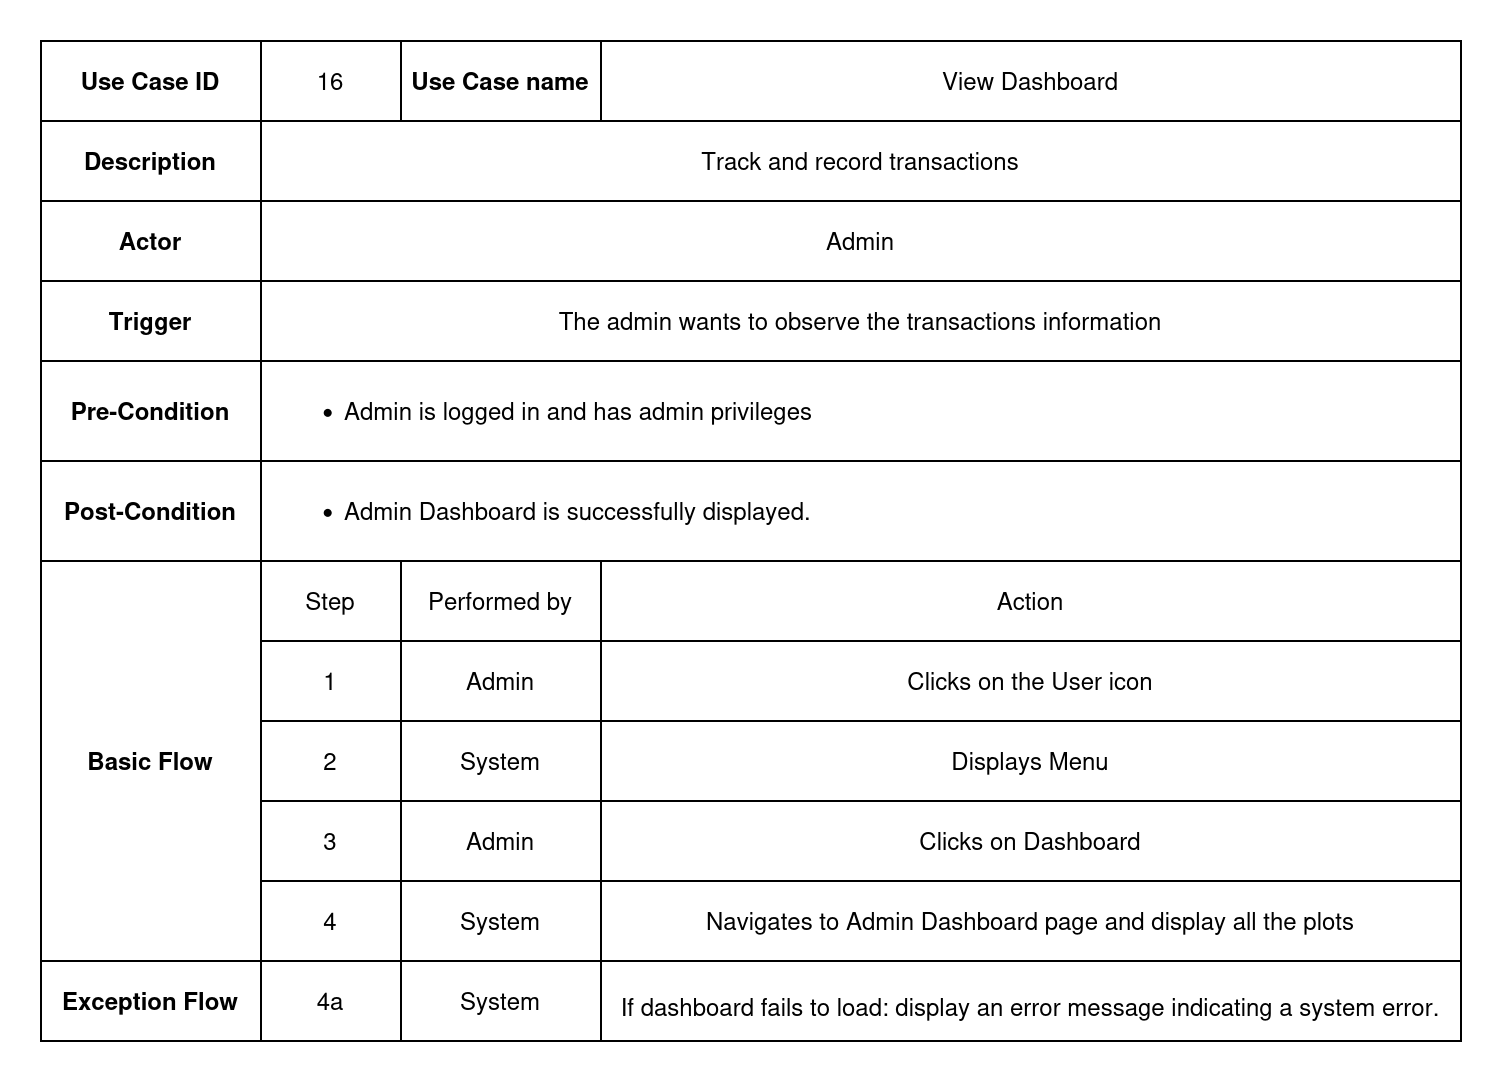

The diagram above was exported from draw.io. Its source (the exported page's mxGraphModel, read from the mxfile embedded in the PNG):
<mxGraphModel dx="992" dy="593" grid="1" gridSize="10" guides="1" tooltips="1" connect="1" arrows="1" fold="1" page="1" pageScale="1" pageWidth="850" pageHeight="1100" math="0" shadow="0">
  <root>
    <mxCell id="0" />
    <mxCell id="1" parent="0" />
    <mxCell id="bOydSgZBLQBoUM40e2X1-82" value="" style="shape=table;startSize=0;container=1;collapsible=0;childLayout=tableLayout;labelBackgroundColor=none;" parent="1" vertex="1">
      <mxGeometry x="700" y="30" width="709.9999999999995" height="500.0000000000018" as="geometry" />
    </mxCell>
    <mxCell id="bOydSgZBLQBoUM40e2X1-83" value="" style="shape=tableRow;horizontal=0;startSize=0;swimlaneHead=0;swimlaneBody=0;top=0;left=0;bottom=0;right=0;collapsible=0;dropTarget=0;fillColor=none;points=[[0,0.5],[1,0.5]];portConstraint=eastwest;labelBackgroundColor=none;" parent="bOydSgZBLQBoUM40e2X1-82" vertex="1">
      <mxGeometry width="709.9999999999995" height="40" as="geometry" />
    </mxCell>
    <mxCell id="bOydSgZBLQBoUM40e2X1-84" value="Use Case ID" style="shape=partialRectangle;html=1;whiteSpace=wrap;connectable=0;overflow=hidden;fillColor=none;top=0;left=0;bottom=0;right=0;pointerEvents=1;fontStyle=1;labelBackgroundColor=none;" parent="bOydSgZBLQBoUM40e2X1-83" vertex="1">
      <mxGeometry width="110" height="40" as="geometry">
        <mxRectangle width="110" height="40" as="alternateBounds" />
      </mxGeometry>
    </mxCell>
    <mxCell id="bOydSgZBLQBoUM40e2X1-85" value="16" style="shape=partialRectangle;html=1;whiteSpace=wrap;connectable=0;overflow=hidden;fillColor=none;top=0;left=0;bottom=0;right=0;pointerEvents=1;labelBackgroundColor=none;" parent="bOydSgZBLQBoUM40e2X1-83" vertex="1">
      <mxGeometry x="110" width="70" height="40" as="geometry">
        <mxRectangle width="70" height="40" as="alternateBounds" />
      </mxGeometry>
    </mxCell>
    <mxCell id="bOydSgZBLQBoUM40e2X1-86" value="Use Case name" style="shape=partialRectangle;html=1;whiteSpace=wrap;connectable=0;overflow=hidden;fillColor=none;top=0;left=0;bottom=0;right=0;pointerEvents=1;fontStyle=1;labelBackgroundColor=none;" parent="bOydSgZBLQBoUM40e2X1-83" vertex="1">
      <mxGeometry x="180" width="100" height="40" as="geometry">
        <mxRectangle width="100" height="40" as="alternateBounds" />
      </mxGeometry>
    </mxCell>
    <mxCell id="bOydSgZBLQBoUM40e2X1-87" value="View Dashboard" style="shape=partialRectangle;html=1;whiteSpace=wrap;connectable=0;overflow=hidden;fillColor=none;top=0;left=0;bottom=0;right=0;pointerEvents=1;labelBackgroundColor=none;" parent="bOydSgZBLQBoUM40e2X1-83" vertex="1">
      <mxGeometry x="280" width="430" height="40" as="geometry">
        <mxRectangle width="430" height="40" as="alternateBounds" />
      </mxGeometry>
    </mxCell>
    <mxCell id="bOydSgZBLQBoUM40e2X1-88" style="shape=tableRow;horizontal=0;startSize=0;swimlaneHead=0;swimlaneBody=0;top=0;left=0;bottom=0;right=0;collapsible=0;dropTarget=0;fillColor=none;points=[[0,0.5],[1,0.5]];portConstraint=eastwest;align=left;labelBackgroundColor=none;" parent="bOydSgZBLQBoUM40e2X1-82" vertex="1">
      <mxGeometry y="40" width="709.9999999999995" height="40" as="geometry" />
    </mxCell>
    <mxCell id="bOydSgZBLQBoUM40e2X1-89" value="Description" style="shape=partialRectangle;html=1;whiteSpace=wrap;connectable=0;overflow=hidden;fillColor=none;top=0;left=0;bottom=0;right=0;pointerEvents=1;fontStyle=1;labelBackgroundColor=none;" parent="bOydSgZBLQBoUM40e2X1-88" vertex="1">
      <mxGeometry width="110" height="40" as="geometry">
        <mxRectangle width="110" height="40" as="alternateBounds" />
      </mxGeometry>
    </mxCell>
    <mxCell id="bOydSgZBLQBoUM40e2X1-90" value="&lt;div align=&quot;center&quot;&gt;Track and record transactions&lt;/div&gt;" style="shape=partialRectangle;html=1;whiteSpace=wrap;connectable=0;overflow=hidden;fillColor=none;top=0;left=0;bottom=0;right=0;pointerEvents=1;rowspan=1;colspan=3;align=center;spacingLeft=0;spacing=2;spacingRight=0;spacingBottom=0;spacingTop=0;labelBackgroundColor=none;" parent="bOydSgZBLQBoUM40e2X1-88" vertex="1">
      <mxGeometry x="110" width="600" height="40" as="geometry">
        <mxRectangle width="70" height="40" as="alternateBounds" />
      </mxGeometry>
    </mxCell>
    <mxCell id="bOydSgZBLQBoUM40e2X1-93" value="" style="shape=tableRow;horizontal=0;startSize=0;swimlaneHead=0;swimlaneBody=0;top=0;left=0;bottom=0;right=0;collapsible=0;dropTarget=0;fillColor=none;points=[[0,0.5],[1,0.5]];portConstraint=eastwest;labelBackgroundColor=none;" parent="bOydSgZBLQBoUM40e2X1-82" vertex="1">
      <mxGeometry y="80" width="709.9999999999995" height="40" as="geometry" />
    </mxCell>
    <mxCell id="bOydSgZBLQBoUM40e2X1-94" value="Actor" style="shape=partialRectangle;html=1;whiteSpace=wrap;connectable=0;overflow=hidden;fillColor=none;top=0;left=0;bottom=0;right=0;pointerEvents=1;fontStyle=1;labelBackgroundColor=none;" parent="bOydSgZBLQBoUM40e2X1-93" vertex="1">
      <mxGeometry width="110" height="40" as="geometry">
        <mxRectangle width="110" height="40" as="alternateBounds" />
      </mxGeometry>
    </mxCell>
    <mxCell id="bOydSgZBLQBoUM40e2X1-95" value="&lt;div align=&quot;center&quot;&gt;Admin&lt;/div&gt;" style="shape=partialRectangle;html=1;whiteSpace=wrap;connectable=0;overflow=hidden;fillColor=none;top=0;left=0;bottom=0;right=0;pointerEvents=1;rowspan=1;colspan=3;align=center;spacingLeft=0;spacing=2;spacingRight=0;spacingBottom=0;spacingTop=0;labelBackgroundColor=none;" parent="bOydSgZBLQBoUM40e2X1-93" vertex="1">
      <mxGeometry x="110" width="600" height="40" as="geometry">
        <mxRectangle width="70" height="40" as="alternateBounds" />
      </mxGeometry>
    </mxCell>
    <mxCell id="bOydSgZBLQBoUM40e2X1-98" style="shape=tableRow;horizontal=0;startSize=0;swimlaneHead=0;swimlaneBody=0;top=0;left=0;bottom=0;right=0;collapsible=0;dropTarget=0;fillColor=none;points=[[0,0.5],[1,0.5]];portConstraint=eastwest;labelBackgroundColor=none;" parent="bOydSgZBLQBoUM40e2X1-82" vertex="1">
      <mxGeometry y="120" width="709.9999999999995" height="40" as="geometry" />
    </mxCell>
    <mxCell id="bOydSgZBLQBoUM40e2X1-99" value="Trigger" style="shape=partialRectangle;html=1;whiteSpace=wrap;connectable=0;overflow=hidden;fillColor=none;top=0;left=0;bottom=0;right=0;pointerEvents=1;fontStyle=1;labelBackgroundColor=none;" parent="bOydSgZBLQBoUM40e2X1-98" vertex="1">
      <mxGeometry width="110" height="40" as="geometry">
        <mxRectangle width="110" height="40" as="alternateBounds" />
      </mxGeometry>
    </mxCell>
    <mxCell id="bOydSgZBLQBoUM40e2X1-100" value="The admin wants to observe the transactions information" style="shape=partialRectangle;html=1;whiteSpace=wrap;connectable=0;overflow=hidden;fillColor=none;top=0;left=0;bottom=0;right=0;pointerEvents=1;rowspan=1;colspan=3;align=center;spacingLeft=0;spacing=2;spacingRight=0;spacingBottom=0;spacingTop=0;labelBackgroundColor=none;" parent="bOydSgZBLQBoUM40e2X1-98" vertex="1">
      <mxGeometry x="110" width="600" height="40" as="geometry">
        <mxRectangle width="70" height="40" as="alternateBounds" />
      </mxGeometry>
    </mxCell>
    <mxCell id="bOydSgZBLQBoUM40e2X1-103" value="" style="shape=tableRow;horizontal=0;startSize=0;swimlaneHead=0;swimlaneBody=0;top=0;left=0;bottom=0;right=0;collapsible=0;dropTarget=0;fillColor=none;points=[[0,0.5],[1,0.5]];portConstraint=eastwest;labelBackgroundColor=none;" parent="bOydSgZBLQBoUM40e2X1-82" vertex="1">
      <mxGeometry y="160" width="709.9999999999995" height="50" as="geometry" />
    </mxCell>
    <mxCell id="bOydSgZBLQBoUM40e2X1-104" value="Pre-Condition" style="shape=partialRectangle;html=1;whiteSpace=wrap;connectable=0;overflow=hidden;fillColor=none;top=0;left=0;bottom=0;right=0;pointerEvents=1;fontStyle=1;labelBackgroundColor=none;" parent="bOydSgZBLQBoUM40e2X1-103" vertex="1">
      <mxGeometry width="110" height="50" as="geometry">
        <mxRectangle width="110" height="50" as="alternateBounds" />
      </mxGeometry>
    </mxCell>
    <mxCell id="bOydSgZBLQBoUM40e2X1-105" value="&lt;ul&gt;&lt;li&gt;Admin is logged in and has admin privileges&lt;/li&gt;&lt;/ul&gt;" style="shape=partialRectangle;html=1;whiteSpace=wrap;connectable=0;overflow=hidden;fillColor=none;top=0;left=0;bottom=0;right=0;pointerEvents=1;rowspan=1;colspan=3;align=left;spacingLeft=0;spacing=2;spacingRight=0;spacingBottom=0;spacingTop=0;labelBackgroundColor=none;" parent="bOydSgZBLQBoUM40e2X1-103" vertex="1">
      <mxGeometry x="110" width="600" height="50" as="geometry">
        <mxRectangle width="70" height="50" as="alternateBounds" />
      </mxGeometry>
    </mxCell>
    <mxCell id="bOydSgZBLQBoUM40e2X1-108" style="shape=tableRow;horizontal=0;startSize=0;swimlaneHead=0;swimlaneBody=0;top=0;left=0;bottom=0;right=0;collapsible=0;dropTarget=0;fillColor=none;points=[[0,0.5],[1,0.5]];portConstraint=eastwest;labelBackgroundColor=none;" parent="bOydSgZBLQBoUM40e2X1-82" vertex="1">
      <mxGeometry y="210" width="709.9999999999995" height="50" as="geometry" />
    </mxCell>
    <mxCell id="bOydSgZBLQBoUM40e2X1-109" value="&lt;div&gt;Post-Condition&lt;/div&gt;" style="shape=partialRectangle;html=1;whiteSpace=wrap;connectable=0;overflow=hidden;fillColor=none;top=0;left=0;bottom=0;right=0;pointerEvents=1;fontStyle=1;labelBackgroundColor=none;" parent="bOydSgZBLQBoUM40e2X1-108" vertex="1">
      <mxGeometry width="110" height="50" as="geometry">
        <mxRectangle width="110" height="50" as="alternateBounds" />
      </mxGeometry>
    </mxCell>
    <mxCell id="bOydSgZBLQBoUM40e2X1-110" value="&lt;div style=&quot;line-height: 160%;&quot;&gt;&lt;ul&gt;&lt;li&gt;Admin Dashboard is successfully displayed.&lt;/li&gt;&lt;/ul&gt;&lt;/div&gt;" style="shape=partialRectangle;html=1;whiteSpace=wrap;connectable=0;overflow=hidden;fillColor=none;top=0;left=0;bottom=0;right=0;pointerEvents=1;rowspan=1;colspan=3;align=left;spacingLeft=0;spacing=2;labelBackgroundColor=none;" parent="bOydSgZBLQBoUM40e2X1-108" vertex="1">
      <mxGeometry x="110" width="600" height="50" as="geometry">
        <mxRectangle width="70" height="50" as="alternateBounds" />
      </mxGeometry>
    </mxCell>
    <mxCell id="bOydSgZBLQBoUM40e2X1-113" value="" style="shape=tableRow;horizontal=0;startSize=0;swimlaneHead=0;swimlaneBody=0;top=0;left=0;bottom=0;right=0;collapsible=0;dropTarget=0;fillColor=none;points=[[0,0.5],[1,0.5]];portConstraint=eastwest;labelBackgroundColor=none;" parent="bOydSgZBLQBoUM40e2X1-82" vertex="1">
      <mxGeometry y="260" width="709.9999999999995" height="40" as="geometry" />
    </mxCell>
    <mxCell id="bOydSgZBLQBoUM40e2X1-114" value="Basic Flow" style="shape=partialRectangle;html=1;whiteSpace=wrap;connectable=0;overflow=hidden;fillColor=none;top=0;left=0;bottom=0;right=0;pointerEvents=1;fontStyle=1;labelBackgroundColor=none;rowspan=5;colspan=1;" parent="bOydSgZBLQBoUM40e2X1-113" vertex="1">
      <mxGeometry width="110" height="200" as="geometry">
        <mxRectangle width="110" height="40" as="alternateBounds" />
      </mxGeometry>
    </mxCell>
    <mxCell id="bOydSgZBLQBoUM40e2X1-115" value="Step" style="shape=partialRectangle;html=1;whiteSpace=wrap;connectable=0;overflow=hidden;fillColor=none;top=0;left=0;bottom=0;right=0;pointerEvents=1;labelBackgroundColor=none;" parent="bOydSgZBLQBoUM40e2X1-113" vertex="1">
      <mxGeometry x="110" width="70" height="40" as="geometry">
        <mxRectangle width="70" height="40" as="alternateBounds" />
      </mxGeometry>
    </mxCell>
    <mxCell id="bOydSgZBLQBoUM40e2X1-116" value="Performed by" style="shape=partialRectangle;html=1;whiteSpace=wrap;connectable=0;overflow=hidden;fillColor=none;top=0;left=0;bottom=0;right=0;pointerEvents=1;labelBackgroundColor=none;" parent="bOydSgZBLQBoUM40e2X1-113" vertex="1">
      <mxGeometry x="180" width="100" height="40" as="geometry">
        <mxRectangle width="100" height="40" as="alternateBounds" />
      </mxGeometry>
    </mxCell>
    <mxCell id="bOydSgZBLQBoUM40e2X1-117" value="Action" style="shape=partialRectangle;html=1;whiteSpace=wrap;connectable=0;overflow=hidden;fillColor=none;top=0;left=0;bottom=0;right=0;pointerEvents=1;labelBackgroundColor=none;" parent="bOydSgZBLQBoUM40e2X1-113" vertex="1">
      <mxGeometry x="280" width="430" height="40" as="geometry">
        <mxRectangle width="430" height="40" as="alternateBounds" />
      </mxGeometry>
    </mxCell>
    <mxCell id="bOydSgZBLQBoUM40e2X1-249" style="shape=tableRow;horizontal=0;startSize=0;swimlaneHead=0;swimlaneBody=0;top=0;left=0;bottom=0;right=0;collapsible=0;dropTarget=0;fillColor=none;points=[[0,0.5],[1,0.5]];portConstraint=eastwest;labelBackgroundColor=none;" parent="bOydSgZBLQBoUM40e2X1-82" vertex="1">
      <mxGeometry y="300" width="709.9999999999995" height="40" as="geometry" />
    </mxCell>
    <mxCell id="bOydSgZBLQBoUM40e2X1-251" value="1" style="shape=partialRectangle;html=1;whiteSpace=wrap;connectable=0;overflow=hidden;fillColor=none;top=0;left=0;bottom=0;right=0;pointerEvents=1;labelBackgroundColor=none;" parent="bOydSgZBLQBoUM40e2X1-249" vertex="1">
      <mxGeometry x="110" width="70" height="40" as="geometry">
        <mxRectangle width="70" height="40" as="alternateBounds" />
      </mxGeometry>
    </mxCell>
    <mxCell id="bOydSgZBLQBoUM40e2X1-252" value="Admin" style="shape=partialRectangle;html=1;whiteSpace=wrap;connectable=0;overflow=hidden;fillColor=none;top=0;left=0;bottom=0;right=0;pointerEvents=1;labelBackgroundColor=none;" parent="bOydSgZBLQBoUM40e2X1-249" vertex="1">
      <mxGeometry x="180" width="100" height="40" as="geometry">
        <mxRectangle width="100" height="40" as="alternateBounds" />
      </mxGeometry>
    </mxCell>
    <mxCell id="bOydSgZBLQBoUM40e2X1-253" value="Clicks on the User icon" style="shape=partialRectangle;html=1;whiteSpace=wrap;connectable=0;overflow=hidden;fillColor=none;top=0;left=0;bottom=0;right=0;pointerEvents=1;labelBackgroundColor=none;" parent="bOydSgZBLQBoUM40e2X1-249" vertex="1">
      <mxGeometry x="280" width="430" height="40" as="geometry">
        <mxRectangle width="430" height="40" as="alternateBounds" />
      </mxGeometry>
    </mxCell>
    <mxCell id="mIGRJGkzbg9j5LU0yxkV-1" style="shape=tableRow;horizontal=0;startSize=0;swimlaneHead=0;swimlaneBody=0;top=0;left=0;bottom=0;right=0;collapsible=0;dropTarget=0;fillColor=none;points=[[0,0.5],[1,0.5]];portConstraint=eastwest;labelBackgroundColor=none;" parent="bOydSgZBLQBoUM40e2X1-82" vertex="1">
      <mxGeometry y="340" width="709.9999999999995" height="40" as="geometry" />
    </mxCell>
    <mxCell id="mIGRJGkzbg9j5LU0yxkV-3" value="2" style="shape=partialRectangle;html=1;whiteSpace=wrap;connectable=0;overflow=hidden;fillColor=none;top=0;left=0;bottom=0;right=0;pointerEvents=1;labelBackgroundColor=none;" parent="mIGRJGkzbg9j5LU0yxkV-1" vertex="1">
      <mxGeometry x="110" width="70" height="40" as="geometry">
        <mxRectangle width="70" height="40" as="alternateBounds" />
      </mxGeometry>
    </mxCell>
    <mxCell id="mIGRJGkzbg9j5LU0yxkV-4" value="System" style="shape=partialRectangle;html=1;whiteSpace=wrap;connectable=0;overflow=hidden;fillColor=none;top=0;left=0;bottom=0;right=0;pointerEvents=1;labelBackgroundColor=none;" parent="mIGRJGkzbg9j5LU0yxkV-1" vertex="1">
      <mxGeometry x="180" width="100" height="40" as="geometry">
        <mxRectangle width="100" height="40" as="alternateBounds" />
      </mxGeometry>
    </mxCell>
    <mxCell id="mIGRJGkzbg9j5LU0yxkV-5" value="Displays Menu" style="shape=partialRectangle;html=1;whiteSpace=wrap;connectable=0;overflow=hidden;fillColor=none;top=0;left=0;bottom=0;right=0;pointerEvents=1;labelBackgroundColor=none;" parent="mIGRJGkzbg9j5LU0yxkV-1" vertex="1">
      <mxGeometry x="280" width="430" height="40" as="geometry">
        <mxRectangle width="430" height="40" as="alternateBounds" />
      </mxGeometry>
    </mxCell>
    <mxCell id="bOydSgZBLQBoUM40e2X1-254" style="shape=tableRow;horizontal=0;startSize=0;swimlaneHead=0;swimlaneBody=0;top=0;left=0;bottom=0;right=0;collapsible=0;dropTarget=0;fillColor=none;points=[[0,0.5],[1,0.5]];portConstraint=eastwest;labelBackgroundColor=none;" parent="bOydSgZBLQBoUM40e2X1-82" vertex="1">
      <mxGeometry y="380" width="709.9999999999995" height="40" as="geometry" />
    </mxCell>
    <mxCell id="bOydSgZBLQBoUM40e2X1-256" value="3" style="shape=partialRectangle;html=1;whiteSpace=wrap;connectable=0;overflow=hidden;fillColor=none;top=0;left=0;bottom=0;right=0;pointerEvents=1;labelBackgroundColor=none;" parent="bOydSgZBLQBoUM40e2X1-254" vertex="1">
      <mxGeometry x="110" width="70" height="40" as="geometry">
        <mxRectangle width="70" height="40" as="alternateBounds" />
      </mxGeometry>
    </mxCell>
    <mxCell id="bOydSgZBLQBoUM40e2X1-257" value="Admin" style="shape=partialRectangle;html=1;whiteSpace=wrap;connectable=0;overflow=hidden;fillColor=none;top=0;left=0;bottom=0;right=0;pointerEvents=1;labelBackgroundColor=none;" parent="bOydSgZBLQBoUM40e2X1-254" vertex="1">
      <mxGeometry x="180" width="100" height="40" as="geometry">
        <mxRectangle width="100" height="40" as="alternateBounds" />
      </mxGeometry>
    </mxCell>
    <mxCell id="bOydSgZBLQBoUM40e2X1-258" value="Clicks on Dashboard" style="shape=partialRectangle;html=1;whiteSpace=wrap;connectable=0;overflow=hidden;fillColor=none;top=0;left=0;bottom=0;right=0;pointerEvents=1;labelBackgroundColor=none;" parent="bOydSgZBLQBoUM40e2X1-254" vertex="1">
      <mxGeometry x="280" width="430" height="40" as="geometry">
        <mxRectangle width="430" height="40" as="alternateBounds" />
      </mxGeometry>
    </mxCell>
    <mxCell id="bOydSgZBLQBoUM40e2X1-272" style="shape=tableRow;horizontal=0;startSize=0;swimlaneHead=0;swimlaneBody=0;top=0;left=0;bottom=0;right=0;collapsible=0;dropTarget=0;fillColor=none;points=[[0,0.5],[1,0.5]];portConstraint=eastwest;labelBackgroundColor=none;" parent="bOydSgZBLQBoUM40e2X1-82" vertex="1">
      <mxGeometry y="420" width="709.9999999999995" height="40" as="geometry" />
    </mxCell>
    <mxCell id="bOydSgZBLQBoUM40e2X1-274" value="4" style="shape=partialRectangle;html=1;whiteSpace=wrap;connectable=0;overflow=hidden;fillColor=none;top=0;left=0;bottom=0;right=0;pointerEvents=1;labelBackgroundColor=none;" parent="bOydSgZBLQBoUM40e2X1-272" vertex="1">
      <mxGeometry x="110" width="70" height="40" as="geometry">
        <mxRectangle width="70" height="40" as="alternateBounds" />
      </mxGeometry>
    </mxCell>
    <mxCell id="bOydSgZBLQBoUM40e2X1-275" value="System" style="shape=partialRectangle;html=1;whiteSpace=wrap;connectable=0;overflow=hidden;fillColor=none;top=0;left=0;bottom=0;right=0;pointerEvents=1;labelBackgroundColor=none;" parent="bOydSgZBLQBoUM40e2X1-272" vertex="1">
      <mxGeometry x="180" width="100" height="40" as="geometry">
        <mxRectangle width="100" height="40" as="alternateBounds" />
      </mxGeometry>
    </mxCell>
    <mxCell id="bOydSgZBLQBoUM40e2X1-276" value="Navigates to&amp;nbsp;&lt;span data-end=&quot;1239&quot; data-start=&quot;1215&quot;&gt;Admin Dashboard page and display all the plots&lt;/span&gt;" style="shape=partialRectangle;html=1;whiteSpace=wrap;connectable=0;overflow=hidden;fillColor=none;top=0;left=0;bottom=0;right=0;pointerEvents=1;labelBackgroundColor=none;" parent="bOydSgZBLQBoUM40e2X1-272" vertex="1">
      <mxGeometry x="280" width="430" height="40" as="geometry">
        <mxRectangle width="430" height="40" as="alternateBounds" />
      </mxGeometry>
    </mxCell>
    <mxCell id="bOydSgZBLQBoUM40e2X1-148" value="" style="shape=tableRow;horizontal=0;startSize=0;swimlaneHead=0;swimlaneBody=0;top=0;left=0;bottom=0;right=0;collapsible=0;dropTarget=0;fillColor=none;points=[[0,0.5],[1,0.5]];portConstraint=eastwest;labelBackgroundColor=none;" parent="bOydSgZBLQBoUM40e2X1-82" vertex="1">
      <mxGeometry y="460" width="709.9999999999995" height="40" as="geometry" />
    </mxCell>
    <mxCell id="bOydSgZBLQBoUM40e2X1-149" value="&lt;strong&gt;Exception Flow&lt;/strong&gt;" style="shape=partialRectangle;html=1;whiteSpace=wrap;connectable=0;overflow=hidden;fillColor=none;top=0;left=0;bottom=0;right=0;pointerEvents=1;labelBackgroundColor=none;" parent="bOydSgZBLQBoUM40e2X1-148" vertex="1">
      <mxGeometry width="110" height="40" as="geometry">
        <mxRectangle width="110" height="40" as="alternateBounds" />
      </mxGeometry>
    </mxCell>
    <mxCell id="bOydSgZBLQBoUM40e2X1-150" value="4a" style="shape=partialRectangle;html=1;whiteSpace=wrap;connectable=0;overflow=hidden;fillColor=none;top=0;left=0;bottom=0;right=0;pointerEvents=1;labelBackgroundColor=none;" parent="bOydSgZBLQBoUM40e2X1-148" vertex="1">
      <mxGeometry x="110" width="70" height="40" as="geometry">
        <mxRectangle width="70" height="40" as="alternateBounds" />
      </mxGeometry>
    </mxCell>
    <mxCell id="bOydSgZBLQBoUM40e2X1-151" value="System" style="shape=partialRectangle;html=1;whiteSpace=wrap;connectable=0;overflow=hidden;fillColor=none;top=0;left=0;bottom=0;right=0;pointerEvents=1;labelBackgroundColor=none;" parent="bOydSgZBLQBoUM40e2X1-148" vertex="1">
      <mxGeometry x="180" width="100" height="40" as="geometry">
        <mxRectangle width="100" height="40" as="alternateBounds" />
      </mxGeometry>
    </mxCell>
    <mxCell id="bOydSgZBLQBoUM40e2X1-152" value="&lt;table&gt;&lt;tbody&gt;&lt;tr&gt;&lt;td data-col-size=&quot;sm&quot; data-end=&quot;929&quot; data-start=&quot;914&quot;&gt;&lt;/td&gt;&lt;/tr&gt;&lt;/tbody&gt;&lt;/table&gt;&lt;table&gt;&lt;tbody&gt;&lt;tr&gt;&lt;td data-end=&quot;1012&quot; data-start=&quot;929&quot; data-col-size=&quot;md&quot;&gt;If dashboard fails to load: display an error message indicating a system error.&lt;/td&gt;&lt;/tr&gt;&lt;/tbody&gt;&lt;/table&gt;" style="shape=partialRectangle;html=1;whiteSpace=wrap;connectable=0;overflow=hidden;fillColor=none;top=0;left=0;bottom=0;right=0;pointerEvents=1;labelBackgroundColor=none;" parent="bOydSgZBLQBoUM40e2X1-148" vertex="1">
      <mxGeometry x="280" width="430" height="40" as="geometry">
        <mxRectangle width="430" height="40" as="alternateBounds" />
      </mxGeometry>
    </mxCell>
  </root>
</mxGraphModel>